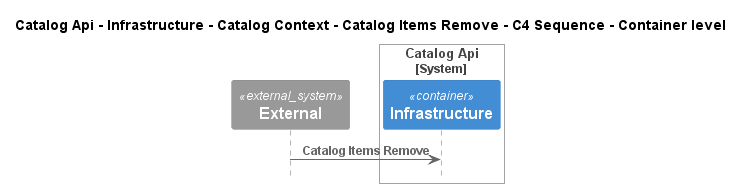

The diagram above was rendered by PlantUML. Its source (embedded in the PNG):
@startuml
!pragma layout smetana
!include ..\..\..\..\..\..\..\..\.c4s\C4_Sequence.puml

title Catalog Api - Infrastructure - Catalog Context - Catalog Items Remove - C4 Sequence - Container level

System_Ext(C4InterFlow.SoftwareSystems.ExternalSystem, "External", "")

System_Boundary(dotnet.eShop.Architecture.SoftwareSystems.CatalogApi, "Catalog Api")
    Container(dotnet.eShop.Architecture.SoftwareSystems.CatalogApi.Containers.Infrastructure, "Infrastructure", "", "")
Boundary_End()

Rel(C4InterFlow.SoftwareSystems.ExternalSystem, dotnet.eShop.Architecture.SoftwareSystems.CatalogApi.Containers.Infrastructure, "Catalog Items Remove")


@enduml